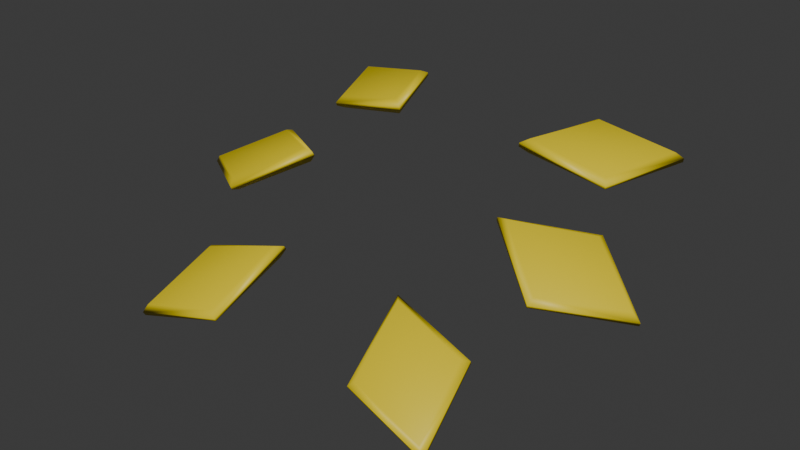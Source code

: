 # Source: fusion_wings.blend  (saved by Blender 4.0.36; exported with 4.5.12 LTS)
import bpy
from mathutils import Matrix  # noqa: F401  (used for matrix-valued properties, if any)

bpy.ops.wm.read_factory_settings(use_empty=True)
scene = bpy.context.scene
scene.name = 'c_claidheamohmor'

# ---- collections
col_collection = bpy.data.collections.new('Collection'); scene.collection.children.link(col_collection)
col_fusion_wings = bpy.data.collections.new('fusion_wings'); scene.collection.children.link(col_fusion_wings)

# ---- materials (node trees are filled in below, after node groups)
mat_glow_inner_2 = bpy.data.materials.new('glow_inner_2')
mat_glow_inner_2.use_transparent_shadow = False
mat_glow_inner_2.diffuse_color = (0.7235, 0.7027, 0.7085, 1.0)
mat_blue = bpy.data.materials.new('blue')
mat_blue.use_transparent_shadow = False
mat_c_frying_pan_gold = bpy.data.materials.new('c_frying_pan_gold')
mat_c_frying_pan_gold.use_transparent_shadow = False
mat_black = bpy.data.materials.new('black')
mat_black.use_transparent_shadow = False
mat_blue_test_2 = bpy.data.materials.new('blue_test_2')
mat_blue_test_2.use_transparent_shadow = False

# ---- material node trees
mat_blue.use_nodes = True; mat_blue.node_tree.nodes.clear()
_N = mat_blue.node_tree.nodes; _L = mat_blue.node_tree.links
n0 = _N.new('ShaderNodeBsdfPrincipled'); n0.name = 'Principled BSDF'; n0.location = (10, 300)
n0.inputs[0].default_value = (0.02518, 0.01153, 0.8001, 1.0)
n1 = _N.new('ShaderNodeOutputMaterial'); n1.name = 'Material Output'; n1.location = (300, 300)
_L.new(n0.outputs[0], n1.inputs[0])
n1.is_active_output = True
mat_c_frying_pan_gold.use_nodes = True; mat_c_frying_pan_gold.node_tree.nodes.clear()
_N = mat_c_frying_pan_gold.node_tree.nodes; _L = mat_c_frying_pan_gold.node_tree.links
n0 = _N.new('ShaderNodeBsdfPrincipled'); n0.name = 'Principled BSDF'; n0.location = (10, 300)
n0.inputs[0].default_value = (0.8, 0.6731, 0.03978, 1.0)
n1 = _N.new('ShaderNodeOutputMaterial'); n1.name = 'Material Output'; n1.location = (300, 300)
_L.new(n0.outputs[0], n1.inputs[0])
n1.is_active_output = True
mat_black.use_nodes = True; mat_black.node_tree.nodes.clear()
_N = mat_black.node_tree.nodes; _L = mat_black.node_tree.links
n0 = _N.new('ShaderNodeBsdfPrincipled'); n0.name = 'Principled BSDF'; n0.location = (10, 300)
n0.inputs[0].default_value = (0.0, 0.0, 0.0, 1.0)
n1 = _N.new('ShaderNodeOutputMaterial'); n1.name = 'Material Output'; n1.location = (300, 300)
_L.new(n0.outputs[0], n1.inputs[0])
n1.is_active_output = True
mat_blue_test_2.use_nodes = True; mat_blue_test_2.node_tree.nodes.clear()
_N = mat_blue_test_2.node_tree.nodes; _L = mat_blue_test_2.node_tree.links
n0 = _N.new('ShaderNodeBsdfPrincipled'); n0.name = 'Principled BSDF'; n0.location = (10, 300)
n0.inputs[0].default_value = (0.8002, 0.6259, 0.0, 1.0)
n1 = _N.new('ShaderNodeOutputMaterial'); n1.name = 'Material Output'; n1.location = (300, 300)
_L.new(n0.outputs[0], n1.inputs[0])
n1.is_active_output = True

# ---- world
world_world = bpy.data.worlds.new('World'); scene.world = world_world
world_world.use_nodes = True; world_world.node_tree.nodes.clear()
_N = world_world.node_tree.nodes; _L = world_world.node_tree.links
n0 = _N.new('ShaderNodeOutputWorld'); n0.name = 'World Output'; n0.location = (300, 300)
n1 = _N.new('ShaderNodeBackground'); n1.name = 'Background'; n1.location = (10, 300)
n1.inputs[0].default_value = (0.05088, 0.05088, 0.05088, 1.0)
_L.new(n1.outputs[0], n0.inputs[0])
n0.is_active_output = True
world_world.color = (0.05088, 0.05088, 0.05088)
world_world.use_sun_shadow = False
world_world.sun_shadow_jitter_overblur = 0.0

# ---- meshes
me_sbxo2014_medic_wintergarb_coat = bpy.data.meshes.new('sbxo2014_medic_wintergarb_coat')
me_sbxo2014_medic_wintergarb_coat.from_pydata([(-21.64, 66.11, -11.24), (-22.97, 65.9, -10.95), (-21.46, 66.26, -11.73), (-22.33, 66.48, -12.79), (-30.06, 59.87, -16.23), (-30.33, 60.56, -15.47), (-29.83, 61.01, -16.89), (-29.93, 59.99, -16.61), (-31.26, 72.26, -12.71), (-31.36, 71.23, -12.43), (-31.13, 72.38, -13.09), (-30.86, 71.68, -13.85), (-39.71, 66.15, -17.53), (-38.85, 65.93, -16.47), (-39.54, 66.31, -18.02), (-38.2, 66.52, -18.32), (-26.05, 83.26, -7.985), (-25.42, 84.05, -8.329), (-25.75, 83.83, -6.808), (-26.14, 83.2, -7.581), (-15.45, 83.5, -6.507), (-14.68, 82.69, -5.685), (-15.88, 83.2, -4.53), (-14.79, 82.61, -5.16), (-18.56, 66.09, -10.07), (-20.35, 65.8, -9.673), (-18.33, 66.3, -10.73), (-19.49, 66.59, -12.16), (-29.88, 57.7, -16.78), (-30.24, 58.63, -15.75), (-29.57, 59.24, -17.66), (-29.7, 57.86, -17.29), (-31.49, 74.35, -12.04), (-31.62, 72.97, -11.67), (-31.31, 74.51, -12.55), (-30.96, 73.58, -13.58), (-42.85, 66.15, -18.52), (-41.68, 65.85, -17.1), (-42.62, 66.36, -19.18), (-40.82, 66.64, -19.58), (-18.79, 93.39, -4.483), (-19.42, 92.6, -4.14), (-18.7, 93.45, -4.888), (-19.09, 92.83, -5.661), (-30.03, 94.08, -6.738), (-29.26, 93.28, -5.916), (-29.92, 94.16, -7.263), (-28.83, 93.57, -7.893), (-12.18, 80.64, -4.794), (-13.64, 81.43, -3.948), (-12.03, 80.74, -5.5), (-13.07, 81.83, -6.605), (-27.43, 81.43, -8.048), (-26.9, 82.27, -7.009), (-26.46, 82.57, -9.053), (-27.31, 81.51, -8.591), (-17.55, 95.12, -3.885), (-18.4, 94.06, -3.424), (-17.43, 95.2, -4.429), (-17.96, 94.36, -5.467), (-32.66, 96.05, -6.915), (-31.62, 94.97, -5.81), (-32.51, 96.16, -7.621), (-31.05, 95.36, -8.467), (-15.21, 40.2, -27.05), (-15.77, 41.05, -27.35), (-16.02, 40.31, -25.99), (-15.27, 40.0, -26.69), (-14.31, 49.88, -22.57), (-13.65, 50.22, -21.4), (-14.62, 48.91, -20.79), (-13.74, 49.97, -20.93), (-24.75, 48.33, -23.86), (-24.18, 47.48, -23.55), (-24.69, 48.53, -24.22), (-23.94, 48.23, -24.92), (-26.41, 38.44, -29.45), (-25.76, 38.79, -28.28), (-26.33, 38.7, -29.93), (-25.44, 39.76, -30.06), (-11.58, 51.92, -19.37), (-12.77, 50.5, -19.2), (-11.47, 52.26, -20.01), (-12.35, 51.79, -21.58), (-13.64, 38.52, -27.12), (-14.65, 38.93, -26.18), (-14.32, 39.93, -28.01), (-13.56, 38.79, -27.6), (-26.38, 49.72, -23.31), (-25.62, 48.58, -22.9), (-26.3, 49.99, -23.8), (-25.29, 49.58, -24.74), (-28.62, 36.43, -30.83), (-27.73, 36.9, -29.26), (-28.5, 36.77, -31.47), (-27.31, 38.19, -31.64)], [], [(11, 3, 6, 15), (10, 8, 0, 2), (14, 12, 8, 10), (7, 4, 12, 14), (2, 0, 4, 7), (6, 3, 2, 7), (9, 1, 0, 8), (13, 9, 8, 12), (11, 15, 14, 10), (3, 11, 10, 2), (5, 13, 12, 4), (1, 5, 4, 0), (15, 6, 7, 14), (1, 9, 13, 5), (21, 23, 19, 16), (42, 40, 23, 21), (43, 20, 17, 47), (16, 19, 44, 46), (17, 20, 21, 16), (46, 44, 40, 42), (35, 39, 30, 27), (34, 26, 24, 32), (38, 34, 32, 36), (31, 38, 36, 28), (26, 31, 28, 24), (30, 31, 26, 27), (33, 32, 24, 25), (37, 36, 32, 33), (35, 34, 38, 39), (27, 26, 34, 35), (29, 28, 36, 37), (25, 24, 28, 29), (39, 38, 31, 30), (25, 29, 37, 33), (41, 22, 23, 40), (45, 41, 40, 44), (43, 47, 46, 42), (20, 43, 42, 21), (18, 45, 44, 19), (22, 18, 19, 23), (47, 17, 16, 46), (22, 41, 45, 18), (59, 63, 54, 51), (58, 50, 48, 56), (62, 58, 56, 60), (55, 62, 60, 52), (50, 55, 52, 48), (54, 55, 50, 51), (57, 56, 48, 49), (61, 60, 56, 57), (59, 58, 62, 63), (51, 50, 58, 59), (53, 52, 60, 61), (49, 48, 52, 53), (63, 62, 55, 54), (49, 53, 61, 57), (69, 71, 67, 64), (74, 72, 71, 69), (75, 68, 65, 79), (64, 67, 76, 78), (65, 68, 69, 64), (78, 76, 72, 74), (73, 70, 71, 72), (77, 73, 72, 76), (75, 79, 78, 74), (68, 75, 74, 69), (66, 77, 76, 67), (70, 66, 67, 71), (79, 65, 64, 78), (70, 73, 77, 66), (91, 95, 86, 83), (90, 82, 80, 88), (94, 90, 88, 92), (87, 94, 92, 84), (82, 87, 84, 80), (86, 87, 82, 83), (89, 88, 80, 81), (93, 92, 88, 89), (91, 90, 94, 95), (83, 82, 90, 91), (85, 84, 92, 93), (81, 80, 84, 85), (95, 94, 87, 86), (81, 85, 93, 89)])
me_sbxo2014_medic_wintergarb_coat.polygons.foreach_set('use_smooth', [True] * 84)
me_sbxo2014_medic_wintergarb_coat.polygons.foreach_set('material_index', [0, 0, 0, 0, 0, 0, 0, 0, 0, 0, 0, 0, 0, 0, 0, 0, 0, 0, 0, 0, 4, 4, 4, 4, 4, 4, 4, 4, 4, 4, 4, 4, 4, 4, 0, 0, 0, 0, 0, 0, 0, 0, 4, 4, 4, 4, 4, 4, 4, 4, 4, 4, 4, 4, 4, 4, 0, 0, 0, 0, 0, 0, 0, 0, 0, 0, 0, 0, 0, 0, 4, 4, 4, 4, 4, 4, 4, 4, 4, 4, 4, 4, 4, 4])
_uv = me_sbxo2014_medic_wintergarb_coat.uv_layers.new(name='Float2')
_uv.uv.foreach_set('vector', [-2.48, -0.02381, -1.442, 0.63, -2.468, 1.331, -3.5, 0.648, -0.7338, -2.533, -0.6841, -2.54, -0.4372, -1.762, -0.5018, -1.753, -0.9091, 0.03082, -0.8473, 0.0162, -0.3684, 0.7499, -0.4159, 0.7612, -1.21, 3.95, -1.161, 3.957, -1.386, 4.742, -1.451, 4.733, -0.1386, 0.7661, -0.07679, 0.7806, -0.5743, 1.519, -0.6218, 1.508, -1.173, 0.9349, -0.3357, 0.2993, -0.1603, 0.363, -1.128, 1.079, -1.168, -2.122, -0.7842, -1.335, -0.8723, -1.199, -1.3, -2.104, -0.8065, 0.2885, 0.006529, 0.7823, -0.04317, 0.897, -0.9839, 0.339, -3.17, -0.1373, -3.566, 0.7497, -3.728, 0.7852, -3.268, -0.2324, -0.9952, -1.646, -0.6706, -2.494, -0.5336, -2.505, -0.9013, -1.534, -0.6963, 3.955, -0.3238, 5.125, -0.4154, 5.266, -0.8351, 3.93, -1.056, 0.553, -0.6622, 1.508, -0.7579, 1.62, -1.217, 0.528, -2.289, 4.497, -1.764, 3.321, -1.625, 3.32, -2.213, 4.668, 2.528, 0.7022, 3.563, 0.03728, 4.586, 0.7153, 3.553, 1.394, 0.5372, 0.0222, 0.6018, 0.02146, 0.5678, 0.5728, 0.518, 0.5734, 0.1362, -2.65, 0.1875, -2.652, 0.1998, -2.117, 0.1331, -2.114, -0.9015, -2.565, -0.4734, -1.442, -1.713, -1.51, -2.124, -2.654, -0.2747, 4.67, -0.2234, 4.672, -0.2187, 5.212, -0.2855, 5.209, -1.039, -0.6139, -0.0969, -0.7493, 0.07452, -0.6595, -1.013, -0.5142, 0.3943, 1.453, 0.459, 1.454, 0.4783, 1.999, 0.4286, 1.998, -2.48, -0.2643, -3.851, 0.638, -2.465, 1.557, -1.085, 0.6142, -0.6918, -2.578, -0.3801, -1.53, -0.2932, -1.542, -0.625, -2.588, -0.9827, -0.1003, -0.3198, 0.8812, -0.256, 0.8661, -0.8997, -0.1199, -1.27, 3.9, -1.593, 4.953, -1.506, 4.965, -1.203, 3.909, -0.08601, 0.6302, -0.7354, 1.627, -0.6716, 1.642, -0.002968, 0.6498, -1.233, 1.299, -1.167, 1.46, 0.1041, 0.67, -0.1337, 0.5969, -1.245, -2.054, -1.42, -2.022, -0.8742, -0.8978, -0.7545, -1.076, -1.088, 0.1192, -1.327, 0.1835, -0.0759, 0.8539, -0.006895, 0.7129, -3.268, -0.1138, -3.399, -0.2312, -4.009, 0.9864, -3.791, 0.9481, -0.9052, -1.393, -0.7783, -1.248, -0.2969, -2.453, -0.4802, -2.447, -0.8949, 3.954, -1.079, 3.937, -0.5577, 5.397, -0.4315, 5.233, -1.255, 0.7081, -1.471, 0.677, -0.8699, 1.939, -0.7395, 1.812, -2.255, 4.538, -2.143, 4.74, -1.468, 3.298, -1.647, 3.281, 2.176, 0.7089, 3.553, 1.639, 4.942, 0.7269, 3.568, -0.1848, -3.055, -1.462, -2.26, -1.049, -2.285, -0.9309, -3.188, -1.409, -0.2785, 2.333, 0.6884, 2.582, 0.6625, 2.679, -0.4538, 2.401, -2.898, -3.015, -3.949, -2.644, -4.116, -2.705, -2.908, -3.127, 1.44, -1.144, 2.304, -1.488, 2.433, -1.435, 1.448, -1.036, 2.589, 3.699, 3.507, 4.215, 3.506, 4.358, 2.46, 3.76, -0.8999, -1.542, 0.1154, -1.364, 0.1032, -1.254, -1.064, -1.452, -4.472, 4.005, -3.593, 3.432, -3.458, 3.484, -4.454, 4.147, 1.534, -1.406, 1.963, -2.535, 3.185, -2.618, 2.772, -1.481, -0.766, -2.748, -2.409, -2.868, -1.856, -1.331, -0.1908, -1.24, 0.1655, -2.596, 0.1613, -1.875, 0.251, -1.879, 0.2345, -2.599, 0.4269, 1.438, 0.473, 2.17, 0.5398, 2.171, 0.5138, 1.438, -0.3213, 4.723, -0.3358, 5.447, -0.2461, 5.45, -0.2523, 4.725, 0.4824, 0.007427, 0.4566, 0.7482, 0.5234, 0.7474, 0.5693, 0.00644, -1.206, -0.1359, -1.168, -0.01746, 0.2828, -0.153, 0.05072, -0.2648, -3.141, -1.244, -3.318, -1.169, -2.141, -0.6446, -2.103, -0.7913, -0.568, 1.992, -0.8038, 2.084, 0.675, 2.338, 0.7122, 2.222, -2.844, -2.585, -2.858, -2.717, -4.474, -2.266, -4.25, -2.188, 1.291, -0.9388, 1.303, -0.807, 2.615, -1.256, 2.442, -1.327, 2.428, 3.753, 2.254, 3.829, 3.639, 4.47, 3.643, 4.307, -1.129, -0.9513, -1.351, -0.8456, 0.2164, -0.6187, 0.2337, -0.7486, -4.552, 4.003, -4.521, 4.171, -3.244, 3.477, -3.424, 3.403, 1.246, -1.194, 2.91, -1.295, 3.464, -2.823, 1.822, -2.712, -1.965, 0.1934, -1.911, 0.1991, -2.715, 0.4763, -2.757, 0.4719, -1.882, -0.28, -1.832, -0.2829, -1.654, -0.008918, -1.719, -0.005166, -1.966, 3.069, -0.7635, 2.912, -1.061, 4.04, -2.28, 4.168, -2.475, 1.857, -2.425, 1.86, -2.577, 2.137, -2.642, 2.134, -0.0593, 0.9687, 0.1357, 0.467, 0.2768, 0.4967, 0.0434, 1.063, -3.349, 1.087, -3.295, 1.081, -2.514, 1.355, -2.556, 1.36, 0.1291, -0.4884, -0.1675, 0.2395, -0.3215, 0.3268, 0.02999, -0.5096, 0.5101, 0.08577, 0.699, 0.5513, 0.593, 0.6283, 0.3678, 0.1003, 0.01426, 1.833, 0.5118, 2.83, 0.4574, 2.932, -0.1091, 1.789, -4.074, -0.5063, -4.574, -1.2, -4.496, -1.223, -3.92, -0.4262, -4.012, 1.787, -4.49, 2.67, -4.643, 2.767, -4.09, 1.755, -3.861, 2.532, -4.38, 3.623, -4.502, 3.688, -3.914, 2.438, -0.6065, 1.498, -0.8379, 0.6721, -0.7334, 0.6414, -0.4547, 1.589, 1.813, 3.025, 3.019, 3.164, 3.329, 4.276, 2.116, 4.144, -2.124, 2.888, -2.545, 4.363, -0.9082, 4.193, -0.5078, 2.677, -1.82, -0.2994, -1.6, 0.06995, -1.513, 0.06491, -1.753, -0.3033, -3.527, 1.033, -2.46, 1.4, -2.404, 1.394, -3.454, 1.025, -2.556, 1.836, -2.78, 2.208, -2.693, 2.212, -2.489, 1.84, -1.805, 0.1375, -2.868, 0.5118, -2.812, 0.5177, -1.732, 0.1452, -0.03303, 1.228, 0.1067, 1.343, 0.4052, 0.6748, 0.2152, 0.6351, 0.08586, -0.6894, -0.04404, -0.7089, -0.5369, 0.3452, -0.33, 0.2267, 0.3621, -0.1687, 0.172, -0.142, 0.4565, 0.4644, 0.5996, 0.3672, -0.1783, 1.815, -0.3448, 1.759, 0.4284, 3.122, 0.5, 3.005, -3.784, -0.5507, -3.576, -0.4462, -4.362, -1.446, -4.465, -1.42, -4.048, 2.162, -4.151, 2.127, -4.912, 3.317, -4.705, 3.198, -3.876, 2.313, -3.946, 2.203, -4.752, 3.678, -4.587, 3.601, -0.5996, 1.969, -0.3947, 2.09, -0.8103, 0.9523, -0.9461, 0.9793, 1.549, 2.826, 1.957, 4.329, 3.587, 4.509, 3.17, 3.014])
me_sbxo2014_medic_wintergarb_coat.materials.append(mat_glow_inner_2)
me_sbxo2014_medic_wintergarb_coat.materials.append(mat_blue)
me_sbxo2014_medic_wintergarb_coat.materials.append(mat_c_frying_pan_gold)
me_sbxo2014_medic_wintergarb_coat.materials.append(mat_black)
me_sbxo2014_medic_wintergarb_coat.materials.append(mat_blue_test_2)
me_sbxo2014_medic_wintergarb_coat.update()
me_sbxo2014_medic_wintergarb_coat.normals_split_custom_set([tuple(v) for v in zip(*[iter([0.2731, 0.5611, -0.7814, 0.5542, 0.2789, -0.7843, 0.3284, -0.01194, -0.9445, 0.05349, 0.2801, -0.9585, 0.1232, 0.9294, -0.3478, -0.1228, 0.5675, 0.8141, 0.7923, -0.3833, 0.4746, 0.7913, 0.2203, -0.5703, -0.3569, 0.4038, -0.8424, -0.9644, 0.243, 0.1047, -0.1228, 0.5675, 0.8141, 0.1232, 0.9294, -0.3478, 0.1775, -0.5695, -0.8026, -0.2964, -0.9372, 0.1837, -0.9644, 0.243, 0.1047, -0.3569, 0.4038, -0.8424, 0.7913, 0.2203, -0.5703, 0.7923, -0.3833, 0.4746, -0.2964, -0.9372, 0.1837, 0.1775, -0.5695, -0.8026, 0.3284, -0.01194, -0.9445, 0.5542, 0.2789, -0.7843, 0.7913, 0.2203, -0.5703, 0.1775, -0.5695, -0.8026, -0.3288, 0.01211, 0.9443, -0.05408, -0.2759, 0.9597, 0.7923, -0.3833, 0.4746, -0.1228, 0.5675, 0.8141, -0.5547, -0.2747, 0.7854, -0.3288, 0.01211, 0.9443, -0.1228, 0.5675, 0.8141, -0.9644, 0.243, 0.1047, 0.2731, 0.5611, -0.7814, 0.05349, 0.2801, -0.9585, -0.3569, 0.4038, -0.8424, 0.1232, 0.9294, -0.3478, 0.5542, 0.2789, -0.7843, 0.2731, 0.5611, -0.7814, 0.1232, 0.9294, -0.3478, 0.7913, 0.2203, -0.5703, -0.2735, -0.561, 0.7813, -0.5547, -0.2747, 0.7854, -0.9644, 0.243, 0.1047, -0.2964, -0.9372, 0.1837, -0.05408, -0.2759, 0.9597, -0.2735, -0.561, 0.7813, -0.2964, -0.9372, 0.1837, 0.7923, -0.3833, 0.4746, 0.05349, 0.2801, -0.9585, 0.3284, -0.01194, -0.9445, 0.1775, -0.5695, -0.8026, -0.3569, 0.4038, -0.8424, -0.05408, -0.2759, 0.9597, -0.3288, 0.01211, 0.9443, -0.5547, -0.2747, 0.7854, -0.2735, -0.561, 0.7813, 0.9851, -0.1701, 0.02465, 0.4319, -0.4729, 0.768, -0.6826, -0.7195, -0.1281, -0.6916, -0.5667, -0.4478, 0.5747, 0.7066, -0.4128, 0.4333, 0.4335, 0.7901, 0.4319, -0.4729, 0.768, 0.9851, -0.1701, 0.02465, 0.3688, 0.3729, -0.8514, 0.4132, -0.01845, -0.9104, 0.02886, -0.09817, -0.9948, -0.008849, 0.2993, -0.9541, -0.6916, -0.5667, -0.4478, -0.6826, -0.7195, -0.1281, -0.9418, 0.3324, 0.05006, -0.615, 0.7855, -0.06873, 0.02886, -0.09817, -0.9948, 0.4132, -0.01845, -0.9104, 0.9851, -0.1701, 0.02465, -0.6916, -0.5667, -0.4478, -0.615, 0.7855, -0.06873, -0.9418, 0.3324, 0.05006, 0.4333, 0.4335, 0.7901, 0.5747, 0.7066, -0.4128, -0.2731, -0.5611, 0.7814, -0.05334, -0.2801, 0.9585, -0.3284, 0.01194, 0.9445, -0.5543, -0.2789, 0.7842, -0.1232, -0.9294, 0.3478, -0.7913, -0.2204, 0.5703, -0.7924, 0.3834, -0.4745, 0.1228, -0.5675, -0.8142, 0.3568, -0.4038, 0.8424, -0.1232, -0.9294, 0.3478, 0.1228, -0.5675, -0.8142, 0.9643, -0.2431, -0.1047, -0.1775, 0.5695, 0.8026, 0.3568, -0.4038, 0.8424, 0.9643, -0.2431, -0.1047, 0.2965, 0.9372, -0.1838, -0.7913, -0.2204, 0.5703, -0.1775, 0.5695, 0.8026, 0.2965, 0.9372, -0.1838, -0.7924, 0.3834, -0.4745, -0.3284, 0.01194, 0.9445, -0.1775, 0.5695, 0.8026, -0.7913, -0.2204, 0.5703, -0.5543, -0.2789, 0.7842, 0.329, -0.01212, -0.9442, 0.1228, -0.5675, -0.8142, -0.7924, 0.3834, -0.4745, 0.05393, 0.2759, -0.9597, 0.5549, 0.2747, -0.7853, 0.9643, -0.2431, -0.1047, 0.1228, -0.5675, -0.8142, 0.329, -0.01212, -0.9442, -0.2731, -0.5611, 0.7814, -0.1232, -0.9294, 0.3478, 0.3568, -0.4038, 0.8424, -0.05334, -0.2801, 0.9585, -0.5543, -0.2789, 0.7842, -0.7913, -0.2204, 0.5703, -0.1232, -0.9294, 0.3478, -0.2731, -0.5611, 0.7814, 0.2737, 0.561, -0.7813, 0.2965, 0.9372, -0.1838, 0.9643, -0.2431, -0.1047, 0.5549, 0.2747, -0.7853, 0.05393, 0.2759, -0.9597, -0.7924, 0.3834, -0.4745, 0.2965, 0.9372, -0.1838, 0.2737, 0.561, -0.7813, -0.05334, -0.2801, 0.9585, 0.3568, -0.4038, 0.8424, -0.1775, 0.5695, 0.8026, -0.3284, 0.01194, 0.9445, 0.05393, 0.2759, -0.9597, 0.2737, 0.561, -0.7813, 0.5549, 0.2747, -0.7853, 0.329, -0.01212, -0.9442, -0.02904, 0.09853, 0.9947, 0.01118, -0.2958, 0.9552, 0.4319, -0.4729, 0.768, 0.4333, 0.4335, 0.7901, -0.4109, 0.02201, 0.9114, -0.02904, 0.09853, 0.9947, 0.4333, 0.4335, 0.7901, -0.9418, 0.3324, 0.05006, 0.3688, 0.3729, -0.8514, -0.008849, 0.2993, -0.9541, -0.615, 0.7855, -0.06873, 0.5747, 0.7066, -0.4128, 0.4132, -0.01845, -0.9104, 0.3688, 0.3729, -0.8514, 0.5747, 0.7066, -0.4128, 0.9851, -0.1701, 0.02465, -0.369, -0.3726, 0.8515, -0.4109, 0.02201, 0.9114, -0.9418, 0.3324, 0.05006, -0.6826, -0.7195, -0.1281, 0.01118, -0.2958, 0.9552, -0.369, -0.3726, 0.8515, -0.6826, -0.7195, -0.1281, 0.4319, -0.4729, 0.768, -0.008849, 0.2993, -0.9541, 0.02886, -0.09817, -0.9948, -0.6916, -0.5667, -0.4478, -0.615, 0.7855, -0.06873, 0.01118, -0.2958, 0.9552, -0.02904, 0.09853, 0.9947, -0.4109, 0.02201, 0.9114, -0.369, -0.3726, 0.8515, -0.3688, -0.3729, 0.8514, 0.008972, -0.2994, 0.9541, -0.02885, 0.09818, 0.9948, -0.4133, 0.01855, 0.9104, -0.5747, -0.7066, 0.4128, -0.6082, 0.2299, 0.7598, -0.4836, 0.8293, -0.2802, -0.4333, -0.4335, -0.7901, 0.2219, -0.6284, 0.7456, -0.5747, -0.7066, 0.4128, -0.4333, -0.4335, -0.7901, 0.5676, -0.7544, -0.3297, 0.39, 0.4688, 0.7925, 0.2219, -0.6284, 0.7456, 0.5676, -0.7544, -0.3297, 0.7493, 0.5915, -0.2978, -0.6082, 0.2299, 0.7598, 0.39, 0.4688, 0.7925, 0.7493, 0.5915, -0.2978, -0.4836, 0.8293, -0.2802, -0.02885, 0.09818, 0.9948, 0.39, 0.4688, 0.7925, -0.6082, 0.2299, 0.7598, -0.4133, 0.01855, 0.9104, 0.02925, -0.0987, -0.9947, -0.4333, -0.4335, -0.7901, -0.4836, 0.8293, -0.2802, -0.0113, 0.2958, -0.9552, 0.411, -0.02211, -0.9114, 0.5676, -0.7544, -0.3297, -0.4333, -0.4335, -0.7901, 0.02925, -0.0987, -0.9947, -0.3688, -0.3729, 0.8514, -0.5747, -0.7066, 0.4128, 0.2219, -0.6284, 0.7456, 0.008972, -0.2994, 0.9541, -0.4133, 0.01855, 0.9104, -0.6082, 0.2299, 0.7598, -0.5747, -0.7066, 0.4128, -0.3688, -0.3729, 0.8514, 0.3692, 0.3725, -0.8515, 0.7493, 0.5915, -0.2978, 0.5676, -0.7544, -0.3297, 0.411, -0.02211, -0.9114, -0.0113, 0.2958, -0.9552, -0.4836, 0.8293, -0.2802, 0.7493, 0.5915, -0.2978, 0.3692, 0.3725, -0.8515, 0.008972, -0.2994, 0.9541, 0.2219, -0.6284, 0.7456, 0.39, 0.4688, 0.7925, -0.02885, 0.09818, 0.9948, -0.0113, 0.2958, -0.9552, 0.3692, 0.3725, -0.8515, 0.411, -0.02211, -0.9114, 0.02925, -0.0987, -0.9947, 0.2966, 0.887, 0.3539, 0.3038, 0.1127, 0.946, 0.6216, -0.7659, -0.1643, 0.5616, -0.6611, -0.4976, -0.4781, 0.7977, -0.3674, -0.5647, 0.3026, 0.7678, 0.3038, 0.1127, 0.946, 0.2966, 0.887, 0.3539, -0.0711, 0.6425, -0.763, 0.3238, 0.6156, -0.7185, 0.3674, 0.257, -0.8939, -0.02739, 0.2963, -0.9547, 0.5616, -0.6611, -0.4976, 0.6216, -0.7659, -0.1643, -0.4651, -0.8302, -0.3072, -0.8172, -0.3949, -0.4198, 0.3674, 0.257, -0.8939, 0.3238, 0.6156, -0.7185, 0.2966, 0.887, 0.3539, 0.5616, -0.6611, -0.4976, -0.8172, -0.3949, -0.4198, -0.4651, -0.8302, -0.3072, -0.5647, 0.3026, 0.7678, -0.4781, 0.7977, -0.3674, -0.3677, -0.2571, 0.8937, 0.02406, -0.2936, 0.9556, 0.3038, 0.1127, 0.946, -0.5647, 0.3026, 0.7678, -0.3271, -0.6128, 0.7193, -0.3677, -0.2571, 0.8937, -0.5647, 0.3026, 0.7678, -0.4651, -0.8302, -0.3072, -0.0711, 0.6425, -0.763, -0.02739, 0.2963, -0.9547, -0.8172, -0.3949, -0.4198, -0.4781, 0.7977, -0.3674, 0.3238, 0.6156, -0.7185, -0.0711, 0.6425, -0.763, -0.4781, 0.7977, -0.3674, 0.2966, 0.887, 0.3539, 0.07077, -0.6427, 0.7629, -0.3271, -0.6128, 0.7193, -0.4651, -0.8302, -0.3072, 0.6216, -0.7659, -0.1643, 0.02406, -0.2936, 0.9556, 0.07077, -0.6427, 0.7629, 0.6216, -0.7659, -0.1643, 0.3038, 0.1127, 0.946, -0.02739, 0.2963, -0.9547, 0.3674, 0.257, -0.8939, 0.5616, -0.6611, -0.4976, -0.8172, -0.3949, -0.4198, 0.02406, -0.2936, 0.9556, -0.3677, -0.2571, 0.8937, -0.3271, -0.6128, 0.7193, 0.07077, -0.6427, 0.7629, 0.07111, -0.6425, 0.763, 0.0275, -0.2962, 0.9547, -0.3674, -0.257, 0.8939, -0.3239, -0.6156, 0.7184, 0.4781, -0.7977, 0.3675, -0.5122, -0.7163, 0.474, -0.7827, -0.2081, -0.5866, 0.5647, -0.3025, -0.7679, 0.4277, -0.1132, 0.8968, 0.4781, -0.7977, 0.3675, 0.5647, -0.3025, -0.7679, 0.8889, 0.4573, 0.02864, -0.6052, 0.2686, 0.7494, 0.4277, -0.1132, 0.8968, 0.8889, 0.4573, 0.02864, -0.3747, 0.9089, -0.1833, -0.5122, -0.7163, 0.474, -0.6052, 0.2686, 0.7494, -0.3747, 0.9089, -0.1833, -0.7827, -0.2081, -0.5866, -0.3674, -0.257, 0.8939, -0.6052, 0.2686, 0.7494, -0.5122, -0.7163, 0.474, -0.3239, -0.6156, 0.7184, 0.3679, 0.2573, -0.8936, 0.5647, -0.3025, -0.7679, -0.7827, -0.2081, -0.5866, -0.02416, 0.2935, -0.9557, 0.3272, 0.6129, -0.7193, 0.8889, 0.4573, 0.02864, 0.5647, -0.3025, -0.7679, 0.3679, 0.2573, -0.8936, 0.07111, -0.6425, 0.763, 0.4781, -0.7977, 0.3675, 0.4277, -0.1132, 0.8968, 0.0275, -0.2962, 0.9547, -0.3239, -0.6156, 0.7184, -0.5122, -0.7163, 0.474, 0.4781, -0.7977, 0.3675, 0.07111, -0.6425, 0.763, -0.0706, 0.6428, -0.7627, -0.3747, 0.9089, -0.1833, 0.8889, 0.4573, 0.02864, 0.3272, 0.6129, -0.7193, -0.02416, 0.2935, -0.9557, -0.7827, -0.2081, -0.5866, -0.3747, 0.9089, -0.1833, -0.0706, 0.6428, -0.7627, 0.0275, -0.2962, 0.9547, 0.4277, -0.1132, 0.8968, -0.6052, 0.2686, 0.7494, -0.3674, -0.257, 0.8939, -0.02416, 0.2935, -0.9557, -0.0706, 0.6428, -0.7627, 0.3272, 0.6129, -0.7193, 0.3679, 0.2573, -0.8936])] * 3)])
arm_sbxo2014_medic_wintergarb_coat_skeleton = bpy.data.armatures.new('sbxo2014_medic_wintergarb_coat_skeleton')  # bones are not reproduced

# ---- objects
ob_sbxo2014_medic_wintergarb_coat_skeleton = bpy.data.objects.new('sbxo2014_medic_wintergarb_coat_skeleton', arm_sbxo2014_medic_wintergarb_coat_skeleton)
ob_wings_2 = bpy.data.objects.new('wings_2', me_sbxo2014_medic_wintergarb_coat)

# ---- transforms, parenting, visibility, modifiers, constraints
ob_sbxo2014_medic_wintergarb_coat_skeleton.location = (0.0, 0.0, 0.0)
ob_sbxo2014_medic_wintergarb_coat_skeleton.show_in_front = True
ob_wings_2.parent = ob_sbxo2014_medic_wintergarb_coat_skeleton
ob_wings_2.location = (0.0, 0.0, 0.0)
_vg = ob_wings_2.vertex_groups.new(name='bip_pelvis')
_vg = ob_wings_2.vertex_groups.new(name='bip_hip_L')
_vg = ob_wings_2.vertex_groups.new(name='bip_knee_L')
_vg = ob_wings_2.vertex_groups.new(name='bip_spine_0')
_vg = ob_wings_2.vertex_groups.new(name='bip_spine_1')
_vg = ob_wings_2.vertex_groups.new(name='bip_spine_2')
_vg = ob_wings_2.vertex_groups.new(name='bip_spine_3')
_vg = ob_wings_2.vertex_groups.new(name='bip_neck')
_vg = ob_wings_2.vertex_groups.new(name='bip_head')
_vg = ob_wings_2.vertex_groups.new(name='bip_collar_L')
_vg = ob_wings_2.vertex_groups.new(name='bip_upperArm_L')
_vg = ob_wings_2.vertex_groups.new(name='bip_lowerArm_L')
_vg = ob_wings_2.vertex_groups.new(name='bip_hand_L')
_vg = ob_wings_2.vertex_groups.new(name='bip_thumb_0_L')
_vg = ob_wings_2.vertex_groups.new(name='bip_collar_R')
_vg = ob_wings_2.vertex_groups.new(name='bip_upperArm_R')
_vg = ob_wings_2.vertex_groups.new(name='bip_lowerArm_R')
_vg = ob_wings_2.vertex_groups.new(name='bip_hand_R')
_vg = ob_wings_2.vertex_groups.new(name='bip_thumb_0_R')
_vg = ob_wings_2.vertex_groups.new(name='bip_hip_R')
_vg = ob_wings_2.vertex_groups.new(name='bip_knee_R')
_vg = ob_wings_2.vertex_groups.new(name='prp_hippouch_0_L')
_vg = ob_wings_2.vertex_groups.new(name='prp_coat_back_0_M')
_vg = ob_wings_2.vertex_groups.new(name='prp_coat_back_1_M')
_vg = ob_wings_2.vertex_groups.new(name='prp_coat_back_2_M')
_vg = ob_wings_2.vertex_groups.new(name='prp_coat_front_0_R')
_vg = ob_wings_2.vertex_groups.new(name='prp_coat_front_1_R')
_vg = ob_wings_2.vertex_groups.new(name='prp_coat_front_2_R')
_vg = ob_wings_2.vertex_groups.new(name='prp_coat_front_0_L')
_vg = ob_wings_2.vertex_groups.new(name='prp_coat_front_1_L')
_vg = ob_wings_2.vertex_groups.new(name='prp_coat_front_2_L')
_vg = ob_wings_2.vertex_groups.new(name='prp_coat_back_0_L')
_vg = ob_wings_2.vertex_groups.new(name='prp_coat_back_1_L')
_vg = ob_wings_2.vertex_groups.new(name='prp_coat_back_2_L')
_vg = ob_wings_2.vertex_groups.new(name='prp_coat_back_0_R')
_vg = ob_wings_2.vertex_groups.new(name='prp_coat_back_1_R')
_vg = ob_wings_2.vertex_groups.new(name='prp_coat_back_2_R')
_m = ob_wings_2.modifiers.new('Armature', 'ARMATURE')
_m.object = ob_sbxo2014_medic_wintergarb_coat_skeleton
_m = ob_wings_2.modifiers.new('Mirror', 'MIRROR')
_m.use_clip = True

# ---- collection membership
col_collection.objects.link(ob_sbxo2014_medic_wintergarb_coat_skeleton)
col_fusion_wings.objects.link(ob_wings_2)

# ---- scene / render settings (as saved in the file)
scene.frame_start = 1; scene.frame_end = 250; scene.frame_set(0)
scene.render.engine = 'BLENDER_EEVEE_NEXT'
scene.cycles.sampling_pattern = 'TABULATED_SOBOL'
bpy.context.view_layer.update()

# ---- added for rendering (the .blend has no active camera and no usable light): camera, sun
cam_auto = bpy.data.cameras.new('AutoCamera')
cam_auto.lens = 50.0
cam_auto.sensor_width = 36.0
cam_auto.clip_end = 1756.89
ob_auto_camera = bpy.data.objects.new('AutoCamera', cam_auto)
scene.collection.objects.link(ob_auto_camera)
ob_auto_camera.location = (100.108, -53.8354, 62.5523)
ob_auto_camera.rotation_euler = (1.09748, -7.21219e-08, 0.694738)
scene.camera = ob_auto_camera
light_auto_sun = bpy.data.lights.new('AutoSun', 'SUN')
light_auto_sun.energy = 3.0
light_auto_sun.angle = 0.0523599
ob_auto_sun = bpy.data.objects.new('AutoSun', light_auto_sun)
scene.collection.objects.link(ob_auto_sun)
ob_auto_sun.rotation_euler = (0.872665, 0.174533, 0.523599)
bpy.context.view_layer.update()
